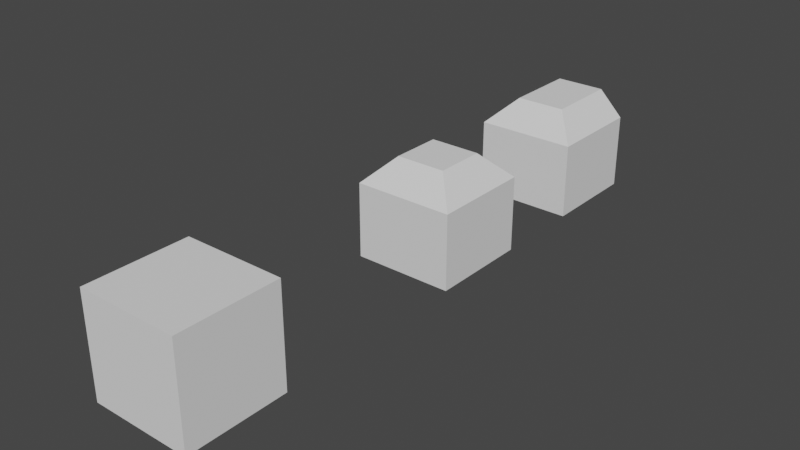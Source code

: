 # Source: ModularWalls.blend  (saved by Blender 2.90.8; exported with 4.5.12 LTS)
import bpy
from mathutils import Matrix  # noqa: F401  (used for matrix-valued properties, if any)

bpy.ops.wm.read_factory_settings(use_empty=True)
scene = bpy.context.scene
scene.name = 'Scene'

# ---- collections
col_collection = bpy.data.collections.new('Collection'); scene.collection.children.link(col_collection)
col_collection_2 = bpy.data.collections.new('Collection 2'); scene.collection.children.link(col_collection_2)

# ---- world
world_world = bpy.data.worlds.new('World'); scene.world = world_world
world_world.use_nodes = True; world_world.node_tree.nodes.clear()
_N = world_world.node_tree.nodes; _L = world_world.node_tree.links
n0 = _N.new('ShaderNodeOutputWorld'); n0.name = 'World Output'; n0.location = (300, 300)
n1 = _N.new('ShaderNodeBackground'); n1.name = 'Background'; n1.location = (10, 300)
n1.inputs[0].default_value = (0.05088, 0.05088, 0.05088, 1.0)
_L.new(n1.outputs[0], n0.inputs[0])
n0.is_active_output = True
world_world.color = (0.05088, 0.05088, 0.05088)
world_world.use_sun_shadow = False
world_world.sun_shadow_jitter_overblur = 0.0

# ---- meshes
me_cube_001 = bpy.data.meshes.new('Cube.001')
me_cube_001.from_pydata([(-0.5005, -0.5005, -0.5005), (-0.5005, -0.5005, 0.5005), (-0.5005, 0.5005, -0.5005), (-0.5005, 0.5005, 0.5005), (0.5005, -0.5005, -0.5005), (0.5005, -0.5005, 0.5005), (0.5005, 0.5005, -0.5005), (0.5005, 0.5005, 0.5005)], [], [(0, 1, 3, 2), (2, 3, 7, 6), (6, 7, 5, 4), (4, 5, 1, 0), (2, 6, 4, 0), (7, 3, 1, 5)])
_uv = me_cube_001.uv_layers.new(name='UVMap')
_uv.uv.foreach_set('vector', [0.375, 0.0, 0.625, 0.0, 0.625, 0.25, 0.375, 0.25, 0.375, 0.25, 0.625, 0.25, 0.625, 0.5, 0.375, 0.5, 0.375, 0.5, 0.625, 0.5, 0.625, 0.75, 0.375, 0.75, 0.375, 0.75, 0.625, 0.75, 0.625, 1.0, 0.375, 1.0, 0.125, 0.5, 0.375, 0.5, 0.375, 0.75, 0.125, 0.75, 0.625, 0.5, 0.875, 0.5, 0.875, 0.75, 0.625, 0.75])
me_cube_001.use_remesh_fix_poles = True
me_cube_001.use_remesh_preserve_attributes = False
me_cube_001.use_mirror_vertex_groups = False
me_cube_001.update()
me_mesh = bpy.data.meshes.new('Mesh')
me_mesh.from_pydata([(-0.5, -0.5, 0.0), (0.5, -0.5, 0.0), (-0.5, 0.5, 0.0), (0.5, 0.5, 0.0), (-0.5, -0.5, 0.1), (0.5, -0.5, 0.1), (-0.5, 0.5, 0.1), (0.5, 0.5, 0.1)], [], [(0, 2, 3, 1), (4, 5, 7, 6), (0, 1, 5, 4), (1, 3, 7, 5), (3, 2, 6, 7), (2, 0, 4, 6)])
me_mesh.polygons.foreach_set('use_smooth', [True] * 6)
_k = set([(0, 1), (0, 2), (0, 4), (1, 3), (1, 5), (2, 3), (2, 6), (3, 7), (4, 5), (4, 6), (5, 7), (6, 7)])
me_mesh.attributes.new('sharp_edge', 'BOOLEAN', 'EDGE').data.foreach_set('value', [ (min(e.vertices), max(e.vertices)) in _k for e in me_mesh.edges])
_uv = me_mesh.uv_layers.new(name='UVChannel_1')
_uv.uv.foreach_set('vector', [0.02, 0.98, 0.02, 0.5073, 0.4927, 0.5073, 0.4927, 0.98, 0.02, 0.02, 0.4927, 0.02, 0.4927, 0.4927, 0.02, 0.4927, 0.6099, 0.02543, 0.6099, 0.4981, 0.5626, 0.4981, 0.5626, 0.02543, 0.6099, 0.4981, 0.6099, 0.9708, 0.5626, 0.9708, 0.5626, 0.4981, 0.6898, 0.02421, 0.6898, 0.4969, 0.6425, 0.4969, 0.6425, 0.02421, 0.6898, 0.4969, 0.6898, 0.9696, 0.6425, 0.9696, 0.6425, 0.4969])
me_mesh.use_remesh_fix_poles = True
me_mesh.use_remesh_preserve_attributes = False
me_mesh.use_mirror_vertex_groups = False
me_mesh.update()
me_mesh.normals_split_custom_set([tuple(v) for v in zip(*[iter([0.0, 0.0, -1.0, 0.0, 0.0, -1.0, 0.0, 0.0, -1.0, 0.0, 0.0, -1.0, 0.0, 0.0, 1.0, 0.0, 0.0, 1.0, 0.0, 0.0, 1.0, 0.0, 0.0, 1.0, 0.0, -1.0, 0.0, 0.0, -1.0, 0.0, 0.0, -1.0, 0.0, 0.0, -1.0, 0.0, 1.0, 0.0, 0.0, 1.0, 0.0, 0.0, 1.0, 0.0, 0.0, 1.0, 0.0, 0.0, 0.0, 1.0, 0.0, 0.0, 1.0, 0.0, 0.0, 1.0, 0.0, 0.0, 1.0, 0.0, -1.0, 0.0, 0.0, -1.0, 0.0, 0.0, -1.0, 0.0, 0.0, -1.0, 0.0, 0.0])] * 3)])
me_mesh_001 = bpy.data.meshes.new('Mesh.001')
me_mesh_001.from_pydata([(-0.5, -0.5, 0.0), (0.5, -0.5, 0.0), (-0.5, 0.5, 0.0), (0.5, 0.5, 0.0), (-0.5, -0.5, 0.1), (0.5, -0.5, 0.1), (-0.5, 0.5, 0.1), (0.5, 0.5, 0.1)], [], [(0, 2, 3, 1), (4, 5, 7, 6), (0, 1, 5, 4), (1, 3, 7, 5), (3, 2, 6, 7), (2, 0, 4, 6)])
me_mesh_001.polygons.foreach_set('use_smooth', [True] * 6)
_k = set([(0, 1), (0, 2), (0, 4), (1, 3), (1, 5), (2, 3), (2, 6), (3, 7), (4, 5), (4, 6), (5, 7), (6, 7)])
me_mesh_001.attributes.new('sharp_edge', 'BOOLEAN', 'EDGE').data.foreach_set('value', [ (min(e.vertices), max(e.vertices)) in _k for e in me_mesh_001.edges])
_uv = me_mesh_001.uv_layers.new(name='UVChannel_1')
_uv.uv.foreach_set('vector', [0.02, 0.98, 0.02, 0.5073, 0.4927, 0.5073, 0.4927, 0.98, 0.02, 0.02, 0.4927, 0.02, 0.4927, 0.4927, 0.02, 0.4927, 0.6099, 0.02543, 0.6099, 0.4981, 0.5626, 0.4981, 0.5626, 0.02543, 0.6099, 0.4981, 0.6099, 0.9708, 0.5626, 0.9708, 0.5626, 0.4981, 0.6898, 0.02421, 0.6898, 0.4969, 0.6425, 0.4969, 0.6425, 0.02421, 0.6898, 0.4969, 0.6898, 0.9696, 0.6425, 0.9696, 0.6425, 0.4969])
me_mesh_001.use_remesh_fix_poles = True
me_mesh_001.use_remesh_preserve_attributes = False
me_mesh_001.use_mirror_vertex_groups = False
me_mesh_001.update()
me_mesh_001.normals_split_custom_set([tuple(v) for v in zip(*[iter([0.0, 0.0, -1.0, 0.0, 0.0, -1.0, 0.0, 0.0, -1.0, 0.0, 0.0, -1.0, 0.0, 0.0, 1.0, 0.0, 0.0, 1.0, 0.0, 0.0, 1.0, 0.0, 0.0, 1.0, 0.0, -1.0, 0.0, 0.0, -1.0, 0.0, 0.0, -1.0, 0.0, 0.0, -1.0, 0.0, 1.0, 0.0, 0.0, 1.0, 0.0, 0.0, 1.0, 0.0, 0.0, 1.0, 0.0, 0.0, 0.0, 1.0, 0.0, 0.0, 1.0, 0.0, 0.0, 1.0, 0.0, 0.0, 1.0, 0.0, -1.0, 0.0, 0.0, -1.0, 0.0, 0.0, -1.0, 0.0, 0.0, -1.0, 0.0, 0.0])] * 3)])
me_cube_002 = bpy.data.meshes.new('Cube.002')
me_cube_002.from_pydata([(-0.5005, -0.5005, -0.5005), (-0.5005, 0.5005, -0.5005), (0.5005, -0.5005, -0.5005), (0.5005, 0.5005, -0.5005), (-0.2505, -0.2505, 0.5005), (-0.5005, -0.5005, 0.2505), (-0.2505, 0.2505, 0.5005), (-0.5005, 0.5005, 0.2505), (0.2505, -0.2505, 0.5005), (0.5005, -0.5005, 0.2505), (0.2505, 0.2505, 0.5005), (0.5005, 0.5005, 0.2505)], [], [(10, 6, 4, 8), (3, 11, 9, 2), (0, 5, 7, 1), (1, 3, 2, 0), (1, 7, 11, 3), (4, 6, 7, 5), (6, 10, 11, 7), (10, 8, 9, 11), (8, 4, 5, 9), (2, 9, 5, 0)])
_uv = me_cube_002.uv_layers.new(name='UVMap')
_uv.uv.foreach_set('vector', [0.6874, 0.5624, 0.8126, 0.5624, 0.8126, 0.6876, 0.6874, 0.6876, 0.375, 0.5, 0.5626, 0.5, 0.5626, 0.75, 0.375, 0.75, 0.375, 0.0, 0.5626, 0.0, 0.5626, 0.25, 0.375, 0.25, 0.125, 0.5, 0.375, 0.5, 0.375, 0.75, 0.125, 0.75, 0.375, 0.25, 0.5626, 0.25, 0.5626, 0.5, 0.375, 0.5, 0.8126, 0.6876, 0.8126, 0.5624, 0.875, 0.5, 0.875, 0.75, 0.8126, 0.5624, 0.6874, 0.5624, 0.625, 0.5, 0.875, 0.5, 0.6874, 0.5624, 0.6874, 0.6876, 0.5626, 0.75, 0.5626, 0.5, 0.6874, 0.6876, 0.8126, 0.6876, 0.875, 0.75, 0.625, 0.75, 0.375, 0.75, 0.5626, 0.75, 0.5626, 1.0, 0.375, 1.0])
me_cube_002.use_remesh_fix_poles = True
me_cube_002.use_remesh_preserve_attributes = False
me_cube_002.use_mirror_vertex_groups = False
me_cube_002.update()
me_cube_003 = bpy.data.meshes.new('Cube.003')
me_cube_003.from_pydata([(-0.5005, -0.5005, -0.5005), (0.5005, 0.5, 0.2505), (0.5005, -0.5005, -0.5005), (0.2505, 0.5, 0.5005), (-0.2505, -0.2505, 0.5005), (-0.5005, -0.5005, 0.2505), (-0.5005, 0.5, 0.2505), (-0.2505, 0.5, 0.5005), (0.2505, -0.2505, 0.5005), (0.5005, -0.5005, 0.2505), (0.5005, 0.5, -0.5005), (-0.5005, 0.5, -0.5005), (-0.5005, 0.0, -0.5005), (0.5005, 0.0, -0.5005), (-0.2505, 0.0, 0.5005), (-0.5005, 0.0, 0.2505), (0.2505, 0.0, 0.5005), (0.5005, 0.0, 0.2505)], [], [(16, 14, 4, 8), (13, 17, 9, 2), (12, 15, 6, 11), (12, 13, 2, 0), (13, 12, 11, 10), (17, 13, 10, 1), (16, 8, 9, 17), (8, 4, 5, 9), (2, 9, 5, 0), (15, 14, 7, 6), (4, 14, 15, 5), (0, 5, 15, 12), (14, 16, 3, 7), (16, 17, 1, 3), (7, 3, 1, 10, 11, 6)])
_uv = me_cube_003.uv_layers.new(name='UVMap')
_uv.uv.foreach_set('vector', [0.6874, 0.625, 0.8126, 0.625, 0.8126, 0.6876, 0.6874, 0.6876, 0.375, 0.625, 0.5626, 0.625, 0.5626, 0.75, 0.375, 0.75, 0.375, 0.125, 0.5626, 0.125, 0.5626, 0.125, 0.375, 0.125, 0.125, 0.625, 0.375, 0.625, 0.375, 0.75, 0.125, 0.75, 0.375, 0.625, 0.125, 0.625, 0.125, 0.625, 0.375, 0.625, 0.5626, 0.625, 0.375, 0.625, 0.375, 0.625, 0.5626, 0.625, 0.6874, 0.625, 0.6874, 0.6876, 0.5626, 0.75, 0.5626, 0.625, 0.6874, 0.6876, 0.8126, 0.6876, 0.875, 0.75, 0.625, 0.75, 0.375, 0.75, 0.5626, 0.75, 0.5626, 1.0, 0.375, 1.0, 0.875, 0.625, 0.8126, 0.625, 0.8126, 0.625, 0.875, 0.625, 0.8126, 0.6876, 0.8126, 0.625, 0.875, 0.625, 0.875, 0.75, 0.375, 0.0, 0.5626, 0.0, 0.5626, 0.125, 0.375, 0.125, 0.8126, 0.625, 0.6874, 0.625, 0.6874, 0.625, 0.8126, 0.625, 0.6874, 0.625, 0.5626, 0.625, 0.5626, 0.625, 0.6874, 0.625, 0.8126, 0.625, 0.6874, 0.625, 0.5626, 0.625, 0.375, 0.625, 0.375, 0.125, 0.875, 0.625])
me_cube_003.use_remesh_fix_poles = True
me_cube_003.use_remesh_preserve_attributes = False
me_cube_003.use_mirror_vertex_groups = False
me_cube_003.update()

# ---- objects
ob_base_size = bpy.data.objects.new('Base Size', me_cube_001)
ob_box001 = bpy.data.objects.new('Box001', me_mesh)
ob_box001_001 = bpy.data.objects.new('Box001.001', me_mesh_001)
ob_work1 = bpy.data.objects.new('Work1', me_cube_002)
ob_work1_001 = bpy.data.objects.new('Work1.001', me_cube_003)

# ---- transforms, parenting, visibility, modifiers, constraints
ob_base_size.location = (0.0, 0.0, 0.4499)
ob_base_size.lineart.crease_threshold = 0.0
ob_box001.location = (0.0, 0.0, -0.05)
ob_box001.color = (0.8, 0.8, 0.8, 1.0)
ob_box001.lineart.crease_threshold = 0.0
ob_box001_001.location = (0.0, 0.5, 0.4499)
ob_box001_001.rotation_euler = (1.571, -0.0, 0.0)
ob_box001_001.color = (0.8, 0.8, 0.8, 1.0)
ob_box001_001.lineart.crease_threshold = 0.0
ob_work1.location = (0.0, 2.969, 0.4499)
ob_work1.lineart.crease_threshold = 0.0
ob_work1_001.location = (0.0, 4.879, 0.4499)
ob_work1_001.lineart.crease_threshold = 0.0

# ---- collection membership
col_collection.objects.link(ob_base_size)
col_collection_2.objects.link(ob_box001)
col_collection_2.objects.link(ob_box001_001)
col_collection_2.objects.link(ob_work1)
col_collection_2.objects.link(ob_work1_001)

# ---- scene / render settings (as saved in the file)
scene.frame_start = 1; scene.frame_end = 250; scene.frame_set(1)
scene.render.engine = 'BLENDER_EEVEE_NEXT'
scene.render.fps = 30
scene.cycles.use_denoising = False
scene.cycles.samples = 128
scene.cycles.sampling_pattern = 'TABULATED_SOBOL'
scene.cycles.use_adaptive_sampling = False
scene.cycles.use_light_tree = False
scene.view_settings.view_transform = 'Filmic'
bpy.context.view_layer.update()

# ---- added for rendering (the .blend has no active camera and no usable light): camera, sun
cam_auto = bpy.data.cameras.new('AutoCamera')
cam_auto.lens = 50.0
cam_auto.sensor_width = 36.0
cam_auto.clip_end = 1000.0
ob_auto_camera = bpy.data.objects.new('AutoCamera', cam_auto)
scene.collection.objects.link(ob_auto_camera)
ob_auto_camera.location = (5.59522, -4.27508, 4.92611)
ob_auto_camera.rotation_euler = (1.09748, -7.21219e-08, 0.694738)
scene.camera = ob_auto_camera
light_auto_sun = bpy.data.lights.new('AutoSun', 'SUN')
light_auto_sun.energy = 3.0
light_auto_sun.angle = 0.0523599
ob_auto_sun = bpy.data.objects.new('AutoSun', light_auto_sun)
scene.collection.objects.link(ob_auto_sun)
ob_auto_sun.rotation_euler = (0.872665, 0.174533, 0.523599)
bpy.context.view_layer.update()
